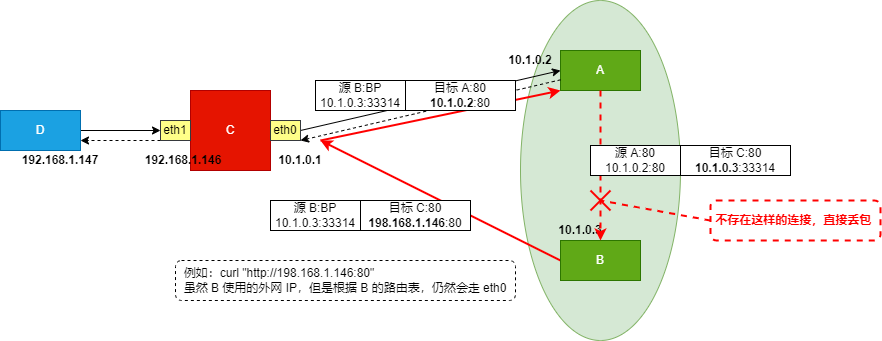

The diagram above was exported from draw.io. Its source (the exported page's mxGraphModel, read from the mxfile embedded in the PNG):
<mxGraphModel dx="1259" dy="679" grid="1" gridSize="10" guides="1" tooltips="1" connect="1" arrows="1" fold="1" page="1" pageScale="1" pageWidth="827" pageHeight="1169" math="0" shadow="0">
  <root>
    <mxCell id="0" />
    <mxCell id="1" parent="0" />
    <mxCell id="LfxTF6SLYIxSYbUbL3ya-1" value="" style="ellipse;whiteSpace=wrap;html=1;fillColor=#d5e8d4;strokeColor=#82b366;" vertex="1" parent="1">
      <mxGeometry x="680" y="150" width="160" height="340" as="geometry" />
    </mxCell>
    <mxCell id="LfxTF6SLYIxSYbUbL3ya-2" value="A" style="rounded=0;whiteSpace=wrap;html=1;fillColor=#60a917;strokeColor=#2D7600;fontColor=#ffffff;" vertex="1" parent="1">
      <mxGeometry x="720" y="200" width="80" height="40" as="geometry" />
    </mxCell>
    <mxCell id="LfxTF6SLYIxSYbUbL3ya-27" style="rounded=0;orthogonalLoop=1;jettySize=auto;html=1;exitX=0;exitY=0.5;exitDx=0;exitDy=0;strokeColor=#FF0000;strokeWidth=2;" edge="1" parent="1" source="LfxTF6SLYIxSYbUbL3ya-3">
      <mxGeometry relative="1" as="geometry">
        <mxPoint x="480" y="290" as="targetPoint" />
      </mxGeometry>
    </mxCell>
    <mxCell id="LfxTF6SLYIxSYbUbL3ya-3" value="B" style="rounded=0;whiteSpace=wrap;html=1;fillColor=#60a917;strokeColor=#2D7600;fontColor=#ffffff;" vertex="1" parent="1">
      <mxGeometry x="720" y="390" width="80" height="40" as="geometry" />
    </mxCell>
    <mxCell id="LfxTF6SLYIxSYbUbL3ya-4" value="C" style="rounded=0;whiteSpace=wrap;html=1;fillColor=#e51400;fontColor=#ffffff;strokeColor=#B20000;" vertex="1" parent="1">
      <mxGeometry x="350" y="240" width="80" height="80" as="geometry" />
    </mxCell>
    <mxCell id="LfxTF6SLYIxSYbUbL3ya-5" style="edgeStyle=none;rounded=0;orthogonalLoop=1;jettySize=auto;html=1;exitX=0;exitY=1;exitDx=0;exitDy=0;entryX=1;entryY=0.75;entryDx=0;entryDy=0;dashed=1;" edge="1" parent="1" source="LfxTF6SLYIxSYbUbL3ya-6" target="LfxTF6SLYIxSYbUbL3ya-10">
      <mxGeometry relative="1" as="geometry" />
    </mxCell>
    <mxCell id="LfxTF6SLYIxSYbUbL3ya-6" value="eth1" style="rounded=0;whiteSpace=wrap;html=1;fillColor=#ffff88;strokeColor=#36393d;" vertex="1" parent="1">
      <mxGeometry x="320" y="270" width="30" height="20" as="geometry" />
    </mxCell>
    <mxCell id="LfxTF6SLYIxSYbUbL3ya-7" style="rounded=0;orthogonalLoop=1;jettySize=auto;html=1;exitX=1;exitY=0.5;exitDx=0;exitDy=0;entryX=0;entryY=0.5;entryDx=0;entryDy=0;" edge="1" parent="1" source="LfxTF6SLYIxSYbUbL3ya-8" target="LfxTF6SLYIxSYbUbL3ya-2">
      <mxGeometry relative="1" as="geometry" />
    </mxCell>
    <mxCell id="LfxTF6SLYIxSYbUbL3ya-8" value="eth0" style="rounded=0;whiteSpace=wrap;html=1;fillColor=#ffff88;strokeColor=#36393d;" vertex="1" parent="1">
      <mxGeometry x="430" y="270" width="30" height="20" as="geometry" />
    </mxCell>
    <mxCell id="LfxTF6SLYIxSYbUbL3ya-9" style="edgeStyle=none;rounded=0;orthogonalLoop=1;jettySize=auto;html=1;exitX=1;exitY=0.5;exitDx=0;exitDy=0;entryX=0;entryY=0.5;entryDx=0;entryDy=0;" edge="1" parent="1" source="LfxTF6SLYIxSYbUbL3ya-10" target="LfxTF6SLYIxSYbUbL3ya-6">
      <mxGeometry relative="1" as="geometry" />
    </mxCell>
    <mxCell id="LfxTF6SLYIxSYbUbL3ya-10" value="D" style="rounded=0;whiteSpace=wrap;html=1;fillColor=#1ba1e2;fontColor=#ffffff;strokeColor=#006EAF;" vertex="1" parent="1">
      <mxGeometry x="160" y="260" width="80" height="40" as="geometry" />
    </mxCell>
    <mxCell id="LfxTF6SLYIxSYbUbL3ya-11" value="10.1.0.2" style="text;html=1;strokeColor=none;fillColor=none;align=center;verticalAlign=middle;whiteSpace=wrap;rounded=0;fontStyle=1" vertex="1" parent="1">
      <mxGeometry x="660" y="200" width="60" height="20" as="geometry" />
    </mxCell>
    <mxCell id="LfxTF6SLYIxSYbUbL3ya-12" value="10.1.0.1" style="text;html=1;strokeColor=none;fillColor=none;align=center;verticalAlign=middle;whiteSpace=wrap;rounded=0;fontStyle=1" vertex="1" parent="1">
      <mxGeometry x="430" y="300" width="60" height="20" as="geometry" />
    </mxCell>
    <mxCell id="LfxTF6SLYIxSYbUbL3ya-13" value="10.1.0.3" style="text;html=1;strokeColor=none;fillColor=none;align=center;verticalAlign=middle;whiteSpace=wrap;rounded=0;fontStyle=1" vertex="1" parent="1">
      <mxGeometry x="710" y="370" width="60" height="20" as="geometry" />
    </mxCell>
    <mxCell id="LfxTF6SLYIxSYbUbL3ya-14" value="192.168.1.146" style="text;html=1;strokeColor=none;fillColor=none;align=center;verticalAlign=middle;whiteSpace=wrap;rounded=0;fontStyle=1" vertex="1" parent="1">
      <mxGeometry x="300" y="300" width="86" height="20" as="geometry" />
    </mxCell>
    <mxCell id="LfxTF6SLYIxSYbUbL3ya-15" value="192.168.1.147" style="text;html=1;strokeColor=none;fillColor=none;align=center;verticalAlign=middle;whiteSpace=wrap;rounded=0;fontStyle=1" vertex="1" parent="1">
      <mxGeometry x="180" y="300" width="80" height="20" as="geometry" />
    </mxCell>
    <mxCell id="LfxTF6SLYIxSYbUbL3ya-20" style="rounded=0;orthogonalLoop=1;jettySize=auto;html=1;entryX=1;entryY=1;entryDx=0;entryDy=0;dashed=1;" edge="1" parent="1" source="LfxTF6SLYIxSYbUbL3ya-2" target="LfxTF6SLYIxSYbUbL3ya-8">
      <mxGeometry relative="1" as="geometry">
        <mxPoint x="570" y="280" as="sourcePoint" />
        <mxPoint x="510" y="280" as="targetPoint" />
      </mxGeometry>
    </mxCell>
    <mxCell id="LfxTF6SLYIxSYbUbL3ya-24" value="&amp;nbsp; 例如：curl &quot;http://198.168.1.146:80&quot;&lt;br&gt;&amp;nbsp; 虽然 B 使用的外网 IP，但是根据 B 的路由表，仍然会走 eth0&amp;nbsp;" style="rounded=1;whiteSpace=wrap;html=1;dashed=1;align=left;" vertex="1" parent="1">
      <mxGeometry x="335" y="410" width="340" height="40" as="geometry" />
    </mxCell>
    <mxCell id="LfxTF6SLYIxSYbUbL3ya-28" style="rounded=0;orthogonalLoop=1;jettySize=auto;html=1;strokeColor=#FF0000;strokeWidth=2;entryX=0;entryY=1;entryDx=0;entryDy=0;" edge="1" parent="1" target="LfxTF6SLYIxSYbUbL3ya-2">
      <mxGeometry relative="1" as="geometry">
        <mxPoint x="480" y="290" as="sourcePoint" />
        <mxPoint x="490" y="300" as="targetPoint" />
      </mxGeometry>
    </mxCell>
    <mxCell id="LfxTF6SLYIxSYbUbL3ya-29" style="rounded=0;orthogonalLoop=1;jettySize=auto;html=1;strokeColor=#FF0000;strokeWidth=2;entryX=0.5;entryY=0;entryDx=0;entryDy=0;exitX=0.5;exitY=1;exitDx=0;exitDy=0;dashed=1;" edge="1" parent="1" source="LfxTF6SLYIxSYbUbL3ya-2" target="LfxTF6SLYIxSYbUbL3ya-3">
      <mxGeometry relative="1" as="geometry">
        <mxPoint x="560" y="300" as="sourcePoint" />
        <mxPoint x="730" y="250" as="targetPoint" />
      </mxGeometry>
    </mxCell>
    <mxCell id="LfxTF6SLYIxSYbUbL3ya-31" value="源 B:BP&lt;br&gt;10.1.0.3:33314" style="rounded=0;whiteSpace=wrap;html=1;" vertex="1" parent="1">
      <mxGeometry x="430" y="350" width="90" height="30" as="geometry" />
    </mxCell>
    <mxCell id="LfxTF6SLYIxSYbUbL3ya-32" value="目标 C:80&lt;br&gt;&lt;b&gt;198.168.1.146&lt;/b&gt;:80" style="rounded=0;whiteSpace=wrap;html=1;" vertex="1" parent="1">
      <mxGeometry x="520" y="350" width="110" height="30" as="geometry" />
    </mxCell>
    <mxCell id="LfxTF6SLYIxSYbUbL3ya-33" value="源 B:BP&lt;br&gt;10.1.0.3:33314" style="rounded=0;whiteSpace=wrap;html=1;" vertex="1" parent="1">
      <mxGeometry x="475" y="230" width="90" height="30" as="geometry" />
    </mxCell>
    <mxCell id="LfxTF6SLYIxSYbUbL3ya-34" value="目标 A:80&lt;br&gt;&lt;b&gt;10.1.0.2&lt;/b&gt;:80" style="rounded=0;whiteSpace=wrap;html=1;" vertex="1" parent="1">
      <mxGeometry x="565" y="230" width="110" height="30" as="geometry" />
    </mxCell>
    <mxCell id="LfxTF6SLYIxSYbUbL3ya-35" value="源 A:80&lt;br&gt;10.1.0.2:80" style="rounded=0;whiteSpace=wrap;html=1;" vertex="1" parent="1">
      <mxGeometry x="750" y="295" width="90" height="30" as="geometry" />
    </mxCell>
    <mxCell id="LfxTF6SLYIxSYbUbL3ya-36" value="目标 C:80&lt;br&gt;&lt;b&gt;10.1.0.3&lt;/b&gt;:33314" style="rounded=0;whiteSpace=wrap;html=1;" vertex="1" parent="1">
      <mxGeometry x="840" y="295" width="110" height="30" as="geometry" />
    </mxCell>
    <mxCell id="LfxTF6SLYIxSYbUbL3ya-38" value="" style="endArrow=none;html=1;rounded=0;strokeColor=#FF0000;strokeWidth=2;" edge="1" parent="1">
      <mxGeometry width="50" height="50" relative="1" as="geometry">
        <mxPoint x="750" y="360" as="sourcePoint" />
        <mxPoint x="770" y="340" as="targetPoint" />
      </mxGeometry>
    </mxCell>
    <mxCell id="LfxTF6SLYIxSYbUbL3ya-39" value="" style="endArrow=none;html=1;rounded=0;strokeColor=#FF0000;strokeWidth=2;" edge="1" parent="1">
      <mxGeometry width="50" height="50" relative="1" as="geometry">
        <mxPoint x="770" y="360" as="sourcePoint" />
        <mxPoint x="750" y="340" as="targetPoint" />
      </mxGeometry>
    </mxCell>
    <mxCell id="LfxTF6SLYIxSYbUbL3ya-41" style="edgeStyle=none;rounded=0;orthogonalLoop=1;jettySize=auto;html=1;exitX=0;exitY=0.5;exitDx=0;exitDy=0;dashed=1;strokeColor=#FF0000;strokeWidth=2;endArrow=none;endFill=0;" edge="1" parent="1" source="LfxTF6SLYIxSYbUbL3ya-40">
      <mxGeometry relative="1" as="geometry">
        <mxPoint x="760" y="350" as="targetPoint" />
      </mxGeometry>
    </mxCell>
    <mxCell id="LfxTF6SLYIxSYbUbL3ya-40" value="&amp;nbsp;不存在这样的连接，直接丢包" style="rounded=1;whiteSpace=wrap;html=1;dashed=1;align=left;strokeColor=#FF0000;strokeWidth=2;fontColor=#FF0000;fontStyle=1" vertex="1" parent="1">
      <mxGeometry x="870" y="350" width="170" height="40" as="geometry" />
    </mxCell>
  </root>
</mxGraphModel>